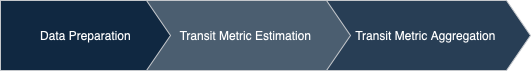

The diagram above was exported from draw.io. Its source (the exported page's mxGraphModel, read from the mxfile embedded in the PNG):
<mxGraphModel dx="1059" dy="693" grid="1" gridSize="10" guides="1" tooltips="1" connect="1" arrows="1" fold="1" page="1" pageScale="1" pageWidth="827" pageHeight="1169" math="0" shadow="0">
  <root>
    <mxCell id="0" />
    <mxCell id="1" parent="0" />
    <mxCell id="2" value="Transit Metric Aggregation" style="html=1;shadow=0;dashed=0;align=center;verticalAlign=middle;shape=mxgraph.arrows2.arrow;dy=0;dx=24;notch=0;fillColor=#B1C7DE;strokeColor=#36393d;" vertex="1" parent="1">
      <mxGeometry x="350" y="370" width="210" height="70" as="geometry" />
    </mxCell>
    <mxCell id="3" value="Transit Metric Estimation" style="html=1;shadow=0;dashed=0;align=center;verticalAlign=middle;shape=mxgraph.arrows2.arrow;dy=0;dx=24;notch=0;fillColor=#93A6B8;strokeColor=#36393d;" vertex="1" parent="1">
      <mxGeometry x="170" y="370" width="210" height="70" as="geometry" />
    </mxCell>
    <mxCell id="4" value="Data Preparation" style="html=1;shadow=0;dashed=0;align=center;verticalAlign=middle;shape=mxgraph.arrows2.arrow;dy=0;dx=24;notch=0;fillColor=#C6DEF7;strokeColor=#36393d;" vertex="1" parent="1">
      <mxGeometry x="30" y="370" width="170" height="70" as="geometry" />
    </mxCell>
  </root>
</mxGraphModel>